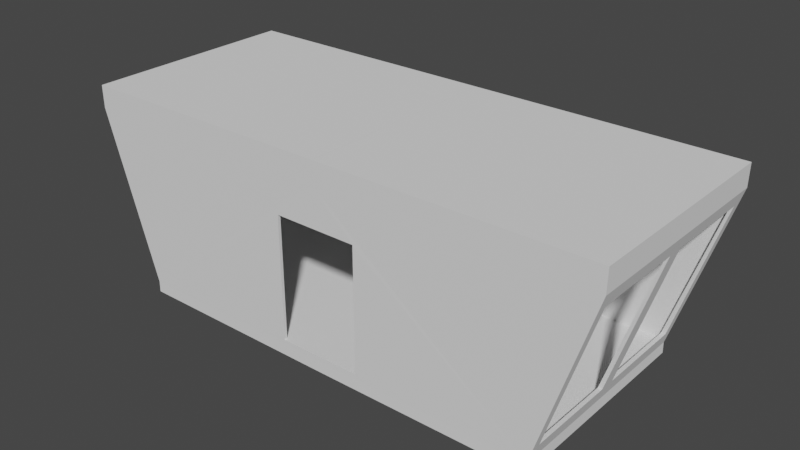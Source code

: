 # Source: BL_Gondola.blend  (saved by Blender 3.2.14; exported with 4.5.12 LTS)
import bpy
from mathutils import Matrix  # noqa: F401  (used for matrix-valued properties, if any)

bpy.ops.wm.read_factory_settings(use_empty=True)
scene = bpy.context.scene
scene.name = 'Scene'

# ---- collections
col_collection = bpy.data.collections.new('Collection'); scene.collection.children.link(col_collection)

# ---- world
world_world = bpy.data.worlds.new('World'); scene.world = world_world
world_world.use_nodes = True; world_world.node_tree.nodes.clear()
_N = world_world.node_tree.nodes; _L = world_world.node_tree.links
n0 = _N.new('ShaderNodeOutputWorld'); n0.name = 'World Output'; n0.location = (300, 300)
n1 = _N.new('ShaderNodeBackground'); n1.name = 'Background'; n1.location = (10, 300)
n1.inputs[0].default_value = (0.05088, 0.05088, 0.05088, 1.0)
_L.new(n1.outputs[0], n0.inputs[0])
n0.is_active_output = True
world_world.color = (0.05088, 0.05088, 0.05088)
world_world.use_sun_shadow = False
world_world.sun_shadow_jitter_overblur = 0.0

# ---- meshes
me_cube_003 = bpy.data.meshes.new('Cube.003')
me_cube_003.from_pydata([(0.0, 0.0, 0.0), (0.0, 0.0, 3.0), (0.0, 2.0, 0.0), (0.0, 2.007, 3.0), (4.0, 0.0, 0.0), (4.98, 0.0, 3.0), (4.0, 2.0, 0.0), (4.98, 2.007, 3.0), (0.0, 2.062, -0.08826), (0.0, 0.0, -0.08826), (0.0, 0.0, 3.075), (0.0, 2.057, 3.075), (4.051, 2.051, -0.08826), (5.051, 2.057, 3.075), (4.051, 0.0, -0.08826), (5.051, 0.0, 3.075), (0.001534, 0.0, 3.497), (0.001534, 2.057, 3.497), (5.058, 2.057, 3.497), (5.058, 0.0, 3.497), (0.0009568, 2.064, -0.2958), (0.0009568, 0.0, -0.2958), (4.052, 2.053, -0.2958), (4.052, 0.0, -0.2958), (4.915, 1.876, 2.803), (4.064, 1.876, 0.197), (4.064, 0.1493, 0.197), (4.915, 0.1493, 2.803), (4.965, 1.876, 2.803), (4.141, 1.876, 0.197), (4.141, 0.1493, 0.197), (4.965, 0.1493, 2.803)], [], [(5, 7, 24, 27), (2, 6, 7, 3), (15, 14, 30, 31), (8, 11, 13, 12), (2, 0, 4, 6), (7, 5, 1, 3), (8, 12, 22, 20), (11, 10, 16, 17), (3, 1, 10, 11), (1, 5, 15, 10), (0, 2, 8, 9), (5, 4, 14, 15), (2, 3, 11, 8), (4, 0, 9, 14), (18, 17, 16, 19), (10, 15, 19, 16), (13, 11, 17, 18), (15, 13, 18, 19), (20, 22, 23, 21), (9, 8, 20, 21), (12, 14, 23, 22), (14, 9, 21, 23), (14, 12, 29, 30), (7, 6, 25, 24), (4, 5, 27, 26), (13, 15, 31, 28), (6, 4, 26, 25), (12, 13, 28, 29), (25, 26, 30, 29), (26, 27, 31, 30), (27, 24, 28, 31), (25, 29, 28, 24)])
_uv = me_cube_003.uv_layers.new(name='UVMap')
_uv.uv.foreach_set('vector', [0.625, 0.75, 0.625, 0.5, 0.625, 0.5, 0.625, 0.75, 0.375, 0.25, 0.375, 0.5, 0.625, 0.5, 0.625, 0.25, 0.625, 0.75, 0.375, 0.75, 0.375, 0.75, 0.625, 0.75, 0.375, 0.25, 0.625, 0.25, 0.625, 0.5, 0.375, 0.5, 0.125, 0.5, 0.125, 0.75, 0.375, 0.75, 0.375, 0.5, 0.625, 0.5, 0.625, 0.75, 0.875, 0.75, 0.875, 0.5, 0.375, 0.25, 0.375, 0.5, 0.375, 0.5, 0.375, 0.25, 0.875, 0.5, 0.875, 0.75, 0.875, 0.75, 0.875, 0.5, 0.875, 0.5, 0.875, 0.75, 0.875, 0.75, 0.875, 0.5, 0.875, 0.75, 0.625, 0.75, 0.625, 0.75, 0.875, 0.75, 0.125, 0.75, 0.125, 0.5, 0.125, 0.5, 0.125, 0.75, 0.625, 0.75, 0.375, 0.75, 0.375, 0.75, 0.625, 0.75, 0.375, 0.25, 0.625, 0.25, 0.625, 0.25, 0.375, 0.25, 0.375, 0.75, 0.125, 0.75, 0.125, 0.75, 0.375, 0.75, 0.625, 0.5, 0.875, 0.5, 0.875, 0.75, 0.625, 0.75, 0.875, 0.75, 0.625, 0.75, 0.625, 0.75, 0.875, 0.75, 0.625, 0.5, 0.625, 0.25, 0.625, 0.25, 0.625, 0.5, 0.625, 0.75, 0.625, 0.5, 0.625, 0.5, 0.625, 0.75, 0.125, 0.5, 0.375, 0.5, 0.375, 0.75, 0.125, 0.75, 0.125, 0.75, 0.125, 0.5, 0.125, 0.5, 0.125, 0.75, 0.375, 0.5, 0.375, 0.75, 0.375, 0.75, 0.375, 0.5, 0.375, 0.75, 0.125, 0.75, 0.125, 0.75, 0.375, 0.75, 0.375, 0.75, 0.375, 0.5, 0.375, 0.5, 0.375, 0.75, 0.625, 0.5, 0.375, 0.5, 0.375, 0.5, 0.625, 0.5, 0.375, 0.75, 0.625, 0.75, 0.625, 0.75, 0.375, 0.75, 0.625, 0.5, 0.625, 0.75, 0.625, 0.75, 0.625, 0.5, 0.375, 0.5, 0.375, 0.75, 0.375, 0.75, 0.375, 0.5, 0.375, 0.5, 0.625, 0.5, 0.625, 0.5, 0.375, 0.5, 0.375, 0.5, 0.375, 0.75, 0.375, 0.75, 0.375, 0.5, 0.375, 0.75, 0.625, 0.75, 0.625, 0.75, 0.375, 0.75, 0.625, 0.75, 0.625, 0.5, 0.625, 0.5, 0.625, 0.75, 0.375, 0.5, 0.375, 0.5, 0.625, 0.5, 0.625, 0.5])
me_cube_003.update()
me_cube_004 = bpy.data.meshes.new('Cube.004')
me_cube_004.from_pydata([(-1.578, -4.757, -1.0), (-1.578, -4.757, 1.333), (-1.578, 1.0, -1.0), (-1.578, 1.0, 1.333), (1.578, -4.757, -1.0), (1.578, -4.757, 1.333), (1.578, 1.0, -1.0), (1.578, 1.0, 1.333)], [], [(0, 1, 3, 2), (2, 3, 7, 6), (6, 7, 5, 4), (4, 5, 1, 0), (2, 6, 4, 0), (7, 3, 1, 5)])
_uv = me_cube_004.uv_layers.new(name='UVMap')
_uv.uv.foreach_set('vector', [0.375, 0.0, 0.625, 0.0, 0.625, 0.25, 0.375, 0.25, 0.375, 0.25, 0.625, 0.25, 0.625, 0.5, 0.375, 0.5, 0.375, 0.5, 0.625, 0.5, 0.625, 0.75, 0.375, 0.75, 0.375, 0.75, 0.625, 0.75, 0.625, 1.0, 0.375, 1.0, 0.125, 0.5, 0.375, 0.5, 0.375, 0.75, 0.125, 0.75, 0.625, 0.5, 0.875, 0.5, 0.875, 0.75, 0.625, 0.75])
me_cube_004.update()

# ---- objects
ob_cube = bpy.data.objects.new('Cube', me_cube_003)
ob_cube_001 = bpy.data.objects.new('Cube.001', me_cube_004)

# ---- transforms, parenting, visibility, modifiers, constraints
ob_cube.location = (0.0, 0.0, 0.0)
_m = ob_cube.modifiers.new('Mirror', 'MIRROR')
_m.use_axis = (True, True, False)
_m = ob_cube.modifiers.new('BTool_Cube.001', 'BOOLEAN')
_m.object = ob_cube_001
ob_cube_001.location = (0.0, 2.0, 1.0)
ob_cube_001.scale = (0.5, 1.0, 1.0)
ob_cube_001.hide_render = True
ob_cube_001.visible_camera = False
ob_cube_001.visible_diffuse = False
ob_cube_001.visible_glossy = False
ob_cube_001.visible_transmission = False
ob_cube_001.visible_volume_scatter = False
ob_cube_001.display_type = 'BOUNDS'

# ---- collection membership
col_collection.objects.link(ob_cube)
col_collection.objects.link(ob_cube_001)

# ---- scene / render settings (as saved in the file)
scene.frame_start = 1; scene.frame_end = 250; scene.frame_set(1)
scene.render.engine = 'BLENDER_EEVEE_NEXT'
scene.cycles.sampling_pattern = 'TABULATED_SOBOL'
scene.cycles.use_light_tree = False
scene.view_settings.view_transform = 'Filmic'
bpy.context.view_layer.update()

# ---- added for rendering (the .blend has no active camera and no usable light): camera, sun
cam_auto = bpy.data.cameras.new('AutoCamera')
cam_auto.lens = 50.0
cam_auto.sensor_width = 36.0
cam_auto.clip_end = 1000.0
ob_auto_camera = bpy.data.objects.new('AutoCamera', cam_auto)
scene.collection.objects.link(ob_auto_camera)
ob_auto_camera.location = (10.7011, -12.8413, 10.1613)
ob_auto_camera.rotation_euler = (1.09748, -7.21219e-08, 0.694738)
scene.camera = ob_auto_camera
light_auto_sun = bpy.data.lights.new('AutoSun', 'SUN')
light_auto_sun.energy = 3.0
light_auto_sun.angle = 0.0523599
ob_auto_sun = bpy.data.objects.new('AutoSun', light_auto_sun)
scene.collection.objects.link(ob_auto_sun)
ob_auto_sun.rotation_euler = (0.872665, 0.174533, 0.523599)
bpy.context.view_layer.update()
